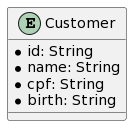

The diagram above was rendered by PlantUML. Its source (embedded in the PNG):
@startuml
skinparam linetype ortho

entity Customer {
  * id: String
  * name: String
  * cpf: String
  * birth: String
}
@enduml